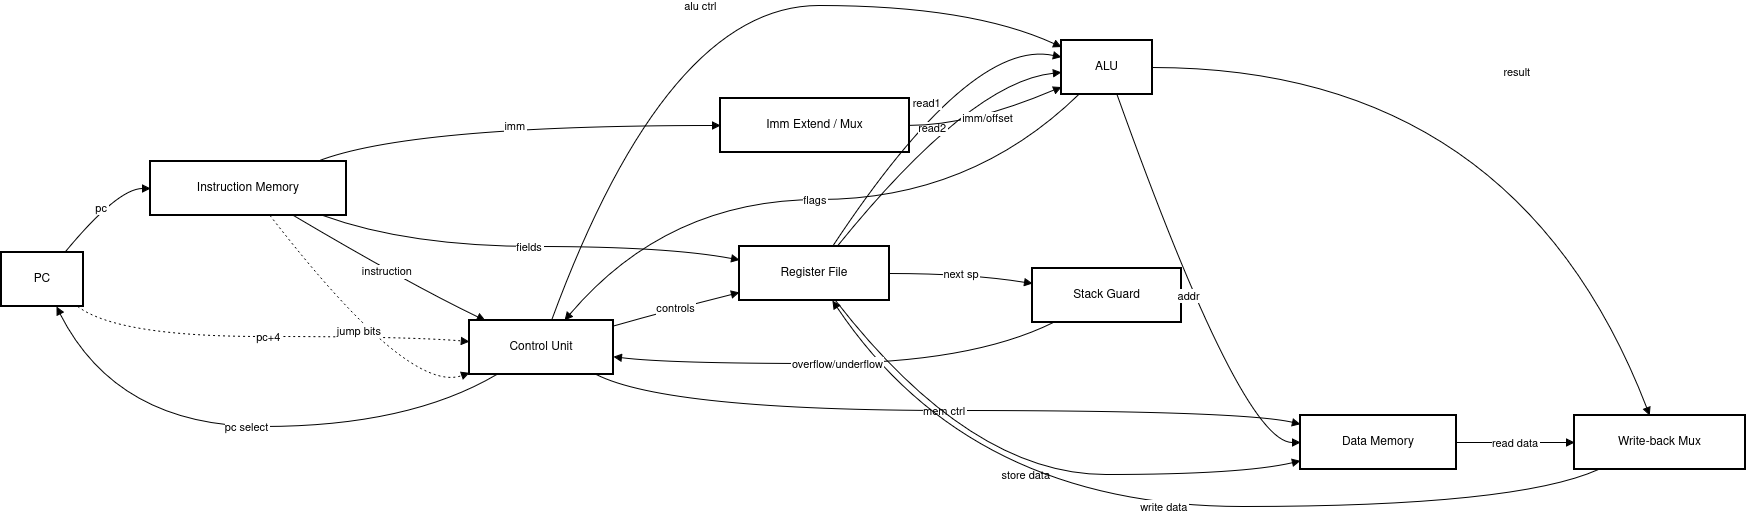

The diagram above was exported from draw.io. Its source (the exported page's mxGraphModel, read from the mxfile embedded in the PNG):
<mxGraphModel dx="2194" dy="1205" grid="1" gridSize="10" guides="1" tooltips="1" connect="1" arrows="1" fold="1" page="1" pageScale="1" pageWidth="850" pageHeight="1100" math="0" shadow="0">
  <root>
    <mxCell id="0" />
    <mxCell id="1" parent="0" />
    <mxCell id="TJs3lxy2xj9GwMsEPm3v-1" parent="1" style="whiteSpace=wrap;strokeWidth=2;" value="PC" vertex="1">
      <mxGeometry height="54" width="82" x="20" y="267" as="geometry" />
    </mxCell>
    <mxCell id="TJs3lxy2xj9GwMsEPm3v-2" parent="1" style="whiteSpace=wrap;strokeWidth=2;" value="Instruction Memory" vertex="1">
      <mxGeometry height="54" width="196" x="169" y="176" as="geometry" />
    </mxCell>
    <mxCell id="TJs3lxy2xj9GwMsEPm3v-3" parent="1" style="whiteSpace=wrap;strokeWidth=2;" value="Control Unit" vertex="1">
      <mxGeometry height="54" width="144" x="488" y="335" as="geometry" />
    </mxCell>
    <mxCell id="TJs3lxy2xj9GwMsEPm3v-4" parent="1" style="whiteSpace=wrap;strokeWidth=2;" value="Register File" vertex="1">
      <mxGeometry height="54" width="150" x="758" y="261" as="geometry" />
    </mxCell>
    <mxCell id="TJs3lxy2xj9GwMsEPm3v-5" parent="1" style="whiteSpace=wrap;strokeWidth=2;" value="Imm Extend / Mux" vertex="1">
      <mxGeometry height="54" width="189" x="739" y="113" as="geometry" />
    </mxCell>
    <mxCell id="TJs3lxy2xj9GwMsEPm3v-6" parent="1" style="whiteSpace=wrap;strokeWidth=2;" value="ALU" vertex="1">
      <mxGeometry height="54" width="91" x="1080" y="55" as="geometry" />
    </mxCell>
    <mxCell id="TJs3lxy2xj9GwMsEPm3v-7" parent="1" style="whiteSpace=wrap;strokeWidth=2;" value="Data Memory" vertex="1">
      <mxGeometry height="54" width="156" x="1319" y="430" as="geometry" />
    </mxCell>
    <mxCell id="TJs3lxy2xj9GwMsEPm3v-8" parent="1" style="whiteSpace=wrap;strokeWidth=2;" value="Write-back Mux" vertex="1">
      <mxGeometry height="54" width="171" x="1593" y="430" as="geometry" />
    </mxCell>
    <mxCell id="TJs3lxy2xj9GwMsEPm3v-9" parent="1" style="whiteSpace=wrap;strokeWidth=2;" value="Stack Guard" vertex="1">
      <mxGeometry height="54" width="149" x="1051" y="283" as="geometry" />
    </mxCell>
    <mxCell id="TJs3lxy2xj9GwMsEPm3v-10" edge="1" parent="1" source="TJs3lxy2xj9GwMsEPm3v-1" style="curved=1;startArrow=none;endArrow=block;exitX=0.77;exitY=0;entryX=0;entryY=0.5;rounded=0;" target="TJs3lxy2xj9GwMsEPm3v-2" value="pc">
      <mxGeometry relative="1" as="geometry">
        <Array as="points">
          <mxPoint x="136" y="203" />
        </Array>
      </mxGeometry>
    </mxCell>
    <mxCell id="TJs3lxy2xj9GwMsEPm3v-11" edge="1" parent="1" source="TJs3lxy2xj9GwMsEPm3v-2" style="curved=1;startArrow=none;endArrow=block;exitX=0.73;exitY=1;entryX=0.11;entryY=0;rounded=0;" target="TJs3lxy2xj9GwMsEPm3v-3" value="instruction">
      <mxGeometry relative="1" as="geometry">
        <Array as="points">
          <mxPoint x="427" y="298" />
        </Array>
      </mxGeometry>
    </mxCell>
    <mxCell id="TJs3lxy2xj9GwMsEPm3v-12" edge="1" parent="1" source="TJs3lxy2xj9GwMsEPm3v-2" style="curved=1;startArrow=none;endArrow=block;exitX=0.88;exitY=1;entryX=0;entryY=0.25;rounded=0;" target="TJs3lxy2xj9GwMsEPm3v-4" value="fields">
      <mxGeometry relative="1" as="geometry">
        <Array as="points">
          <mxPoint x="427" y="261" />
          <mxPoint x="686" y="261" />
        </Array>
      </mxGeometry>
    </mxCell>
    <mxCell id="TJs3lxy2xj9GwMsEPm3v-13" edge="1" parent="1" source="TJs3lxy2xj9GwMsEPm3v-2" style="curved=1;startArrow=none;endArrow=block;exitX=0.85;exitY=0;entryX=0;entryY=0.5;rounded=0;" target="TJs3lxy2xj9GwMsEPm3v-5" value="imm">
      <mxGeometry relative="1" as="geometry">
        <Array as="points">
          <mxPoint x="427" y="140" />
        </Array>
      </mxGeometry>
    </mxCell>
    <mxCell id="TJs3lxy2xj9GwMsEPm3v-14" edge="1" parent="1" source="TJs3lxy2xj9GwMsEPm3v-3" style="curved=1;startArrow=none;endArrow=block;exitX=1;exitY=0.1;entryX=0;entryY=0.85;rounded=0;" target="TJs3lxy2xj9GwMsEPm3v-4" value="controls">
      <mxGeometry relative="1" as="geometry">
        <Array as="points">
          <mxPoint x="686" y="325" />
        </Array>
      </mxGeometry>
    </mxCell>
    <mxCell id="TJs3lxy2xj9GwMsEPm3v-15" edge="1" parent="1" source="TJs3lxy2xj9GwMsEPm3v-3" style="curved=1;startArrow=none;endArrow=block;exitX=0.57;exitY=0;entryX=0;entryY=0.12;rounded=0;" target="TJs3lxy2xj9GwMsEPm3v-6" value="alu ctrl">
      <mxGeometry relative="1" as="geometry">
        <Array as="points">
          <mxPoint x="686" y="20" />
          <mxPoint x="989" y="20" />
        </Array>
      </mxGeometry>
    </mxCell>
    <mxCell id="TJs3lxy2xj9GwMsEPm3v-16" edge="1" parent="1" source="TJs3lxy2xj9GwMsEPm3v-3" style="curved=1;startArrow=none;endArrow=block;exitX=0.88;exitY=1;entryX=0;entryY=0.16;rounded=0;" target="TJs3lxy2xj9GwMsEPm3v-7" value="mem ctrl">
      <mxGeometry relative="1" as="geometry">
        <Array as="points">
          <mxPoint x="686" y="425" />
          <mxPoint x="1260" y="425" />
        </Array>
      </mxGeometry>
    </mxCell>
    <mxCell id="TJs3lxy2xj9GwMsEPm3v-17" edge="1" parent="1" source="TJs3lxy2xj9GwMsEPm3v-3" style="curved=1;startArrow=none;endArrow=block;exitX=0.19;exitY=1;entryX=0.67;entryY=1;rounded=0;" target="TJs3lxy2xj9GwMsEPm3v-1" value="pc select">
      <mxGeometry relative="1" as="geometry">
        <Array as="points">
          <mxPoint x="427" y="441" />
          <mxPoint x="136" y="441" />
        </Array>
      </mxGeometry>
    </mxCell>
    <mxCell id="TJs3lxy2xj9GwMsEPm3v-18" edge="1" parent="1" source="TJs3lxy2xj9GwMsEPm3v-4" style="curved=1;startArrow=none;endArrow=block;exitX=0.62;exitY=0;entryX=0;entryY=0.31;rounded=0;" target="TJs3lxy2xj9GwMsEPm3v-6" value="read1">
      <mxGeometry relative="1" as="geometry">
        <Array as="points">
          <mxPoint x="989" y="52" />
        </Array>
      </mxGeometry>
    </mxCell>
    <mxCell id="TJs3lxy2xj9GwMsEPm3v-19" edge="1" parent="1" source="TJs3lxy2xj9GwMsEPm3v-4" style="curved=1;startArrow=none;endArrow=block;exitX=0.65;exitY=0;entryX=0;entryY=0.59;rounded=0;" target="TJs3lxy2xj9GwMsEPm3v-6" value="read2">
      <mxGeometry relative="1" as="geometry">
        <Array as="points">
          <mxPoint x="989" y="96" />
        </Array>
      </mxGeometry>
    </mxCell>
    <mxCell id="TJs3lxy2xj9GwMsEPm3v-20" edge="1" parent="1" source="TJs3lxy2xj9GwMsEPm3v-5" style="curved=1;startArrow=none;endArrow=block;exitX=1;exitY=0.5;entryX=0;entryY=0.86;rounded=0;" target="TJs3lxy2xj9GwMsEPm3v-6" value="imm/offset">
      <mxGeometry relative="1" as="geometry">
        <Array as="points">
          <mxPoint x="989" y="140" />
        </Array>
      </mxGeometry>
    </mxCell>
    <mxCell id="TJs3lxy2xj9GwMsEPm3v-21" edge="1" parent="1" source="TJs3lxy2xj9GwMsEPm3v-6" style="curved=1;startArrow=none;endArrow=block;exitX=0.61;exitY=1;entryX=0;entryY=0.5;rounded=0;" target="TJs3lxy2xj9GwMsEPm3v-7" value="addr">
      <mxGeometry relative="1" as="geometry">
        <Array as="points">
          <mxPoint x="1260" y="457" />
        </Array>
      </mxGeometry>
    </mxCell>
    <mxCell id="TJs3lxy2xj9GwMsEPm3v-22" edge="1" parent="1" source="TJs3lxy2xj9GwMsEPm3v-6" style="curved=1;startArrow=none;endArrow=block;exitX=1;exitY=0.5;entryX=0.44;entryY=0;rounded=0;" target="TJs3lxy2xj9GwMsEPm3v-8" value="result">
      <mxGeometry relative="1" as="geometry">
        <Array as="points">
          <mxPoint x="1534" y="82" />
        </Array>
      </mxGeometry>
    </mxCell>
    <mxCell id="TJs3lxy2xj9GwMsEPm3v-23" edge="1" parent="1" source="TJs3lxy2xj9GwMsEPm3v-6" style="curved=1;startArrow=none;endArrow=block;exitX=0.19;exitY=1;entryX=0.66;entryY=0;rounded=0;" target="TJs3lxy2xj9GwMsEPm3v-3" value="flags">
      <mxGeometry relative="1" as="geometry">
        <Array as="points">
          <mxPoint x="989" y="214" />
          <mxPoint x="686" y="214" />
        </Array>
      </mxGeometry>
    </mxCell>
    <mxCell id="TJs3lxy2xj9GwMsEPm3v-24" edge="1" parent="1" source="TJs3lxy2xj9GwMsEPm3v-4" style="curved=1;startArrow=none;endArrow=block;exitX=0.64;exitY=1;entryX=0;entryY=0.84;rounded=0;" target="TJs3lxy2xj9GwMsEPm3v-7" value="store data">
      <mxGeometry relative="1" as="geometry">
        <Array as="points">
          <mxPoint x="989" y="489" />
          <mxPoint x="1260" y="489" />
        </Array>
      </mxGeometry>
    </mxCell>
    <mxCell id="TJs3lxy2xj9GwMsEPm3v-25" edge="1" parent="1" source="TJs3lxy2xj9GwMsEPm3v-7" style="curved=1;startArrow=none;endArrow=block;exitX=1;exitY=0.5;entryX=0;entryY=0.5;rounded=0;" target="TJs3lxy2xj9GwMsEPm3v-8" value="read data">
      <mxGeometry relative="1" as="geometry">
        <Array as="points" />
      </mxGeometry>
    </mxCell>
    <mxCell id="TJs3lxy2xj9GwMsEPm3v-26" edge="1" parent="1" source="TJs3lxy2xj9GwMsEPm3v-8" style="curved=1;startArrow=none;endArrow=block;exitX=0.14;exitY=1;entryX=0.62;entryY=1;rounded=0;" target="TJs3lxy2xj9GwMsEPm3v-4" value="write data">
      <mxGeometry relative="1" as="geometry">
        <Array as="points">
          <mxPoint x="1534" y="521" />
          <mxPoint x="989" y="521" />
        </Array>
      </mxGeometry>
    </mxCell>
    <mxCell id="TJs3lxy2xj9GwMsEPm3v-27" edge="1" parent="1" source="TJs3lxy2xj9GwMsEPm3v-4" style="curved=1;startArrow=none;endArrow=block;exitX=1;exitY=0.5;entryX=0;entryY=0.28;rounded=0;" target="TJs3lxy2xj9GwMsEPm3v-9" value="next sp">
      <mxGeometry relative="1" as="geometry">
        <Array as="points">
          <mxPoint x="989" y="288" />
        </Array>
      </mxGeometry>
    </mxCell>
    <mxCell id="TJs3lxy2xj9GwMsEPm3v-28" edge="1" parent="1" source="TJs3lxy2xj9GwMsEPm3v-9" style="curved=1;startArrow=none;endArrow=block;exitX=0.14;exitY=1;entryX=1;entryY=0.67;rounded=0;" target="TJs3lxy2xj9GwMsEPm3v-3" value="overflow/underflow">
      <mxGeometry relative="1" as="geometry">
        <Array as="points">
          <mxPoint x="989" y="378" />
          <mxPoint x="686" y="378" />
        </Array>
      </mxGeometry>
    </mxCell>
    <mxCell id="TJs3lxy2xj9GwMsEPm3v-29" edge="1" parent="1" source="TJs3lxy2xj9GwMsEPm3v-1" style="curved=1;dashed=1;dashPattern=2 3;startArrow=none;endArrow=block;exitX=0.93;exitY=1;entryX=0;entryY=0.39;rounded=0;" target="TJs3lxy2xj9GwMsEPm3v-3" value="pc+4">
      <mxGeometry relative="1" as="geometry">
        <Array as="points">
          <mxPoint x="136" y="351" />
          <mxPoint x="427" y="351" />
        </Array>
      </mxGeometry>
    </mxCell>
    <mxCell id="TJs3lxy2xj9GwMsEPm3v-30" edge="1" parent="1" source="TJs3lxy2xj9GwMsEPm3v-2" style="curved=1;dashed=1;dashPattern=2 3;startArrow=none;endArrow=block;exitX=0.61;exitY=1;entryX=0;entryY=0.97;rounded=0;" target="TJs3lxy2xj9GwMsEPm3v-3" value="jump bits">
      <mxGeometry relative="1" as="geometry">
        <Array as="points">
          <mxPoint x="427" y="409" />
        </Array>
      </mxGeometry>
    </mxCell>
  </root>
</mxGraphModel>